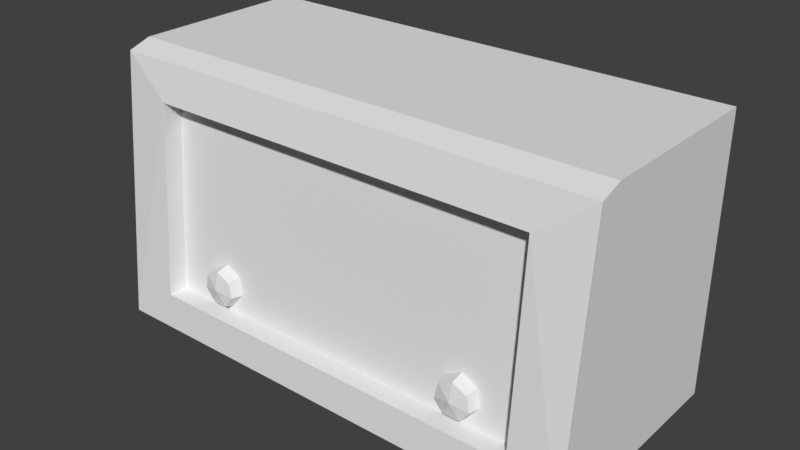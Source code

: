 # Source: Radio.blend  (saved by Blender 2.79.0; exported with 4.5.12 LTS)
import bpy
from mathutils import Matrix  # noqa: F401  (used for matrix-valued properties, if any)

bpy.ops.wm.read_factory_settings(use_empty=True)
scene = bpy.context.scene
scene.name = 'Scene'

# ---- collections
col_collection_1 = bpy.data.collections.new('Collection 1'); scene.collection.children.link(col_collection_1)

# ---- materials (node trees are filled in below, after node groups)
mat_material = bpy.data.materials.new('Material')
mat_material.alpha_threshold = 0.0
mat_material.roughness = 0.5
mat_material.line_color = (0.0, 0.0, 0.0, 1.0)

# ---- material node trees

# ---- world
world_world = bpy.data.worlds.new('World'); scene.world = world_world
world_world.color = (0.05088, 0.05088, 0.05088)
world_world.use_sun_shadow = False
world_world.sun_shadow_jitter_overblur = 0.0
world_world.cycles.sampling_method = 'MANUAL'

# ---- meshes
me_cube = bpy.data.meshes.new('Cube')
me_cube.from_pydata([(0.3093, 0.08815, 0.006421), (0.3093, -0.1954, 0.006421), (0.3345, 0.1003, 0.3859), (0.3345, -0.1717, 0.3759), (0.3345, 0.1003, 0.01754), (0.3345, -0.2062, 0.01754), (0.2661, -0.2024, 0.06528), (0.2661, -0.1757, 0.06528), (0.2661, -0.1817, 0.326), (0.3345, -0.1415, 0.3859), (0.3093, 0.08815, 0.01754), (0.3093, -0.1954, 0.01754), (0.2661, -0.155, 0.326), (0.1848, -0.1937, 0.09809), (0.2084, -0.1883, 0.0927), (0.2037, -0.1883, 0.1132), (0.1743, -0.1883, 0.07626), (0.1953, -0.1883, 0.07626), (0.1848, -0.1883, 0.1223), (0.1612, -0.1883, 0.0927), (0.1658, -0.1883, 0.1132), (0.1726, -0.1701, 0.07268), (0.2123, -0.1701, 0.09181), (0.2068, -0.1701, 0.1157), (0.197, -0.1701, 0.07268), (0.1848, -0.1701, 0.1263), (0.1573, -0.1701, 0.09181), (0.1627, -0.1701, 0.1157), (-0.3093, 0.08815, 0.006421), (-0.3093, -0.1954, 0.006421), (0.0, -0.1954, 0.006421), (-0.3345, 0.1003, 0.3859), (-0.3345, -0.1717, 0.3759), (-0.3345, 0.1003, 0.01754), (-0.3345, -0.2062, 0.01754), (-0.2661, -0.2024, 0.06528), (-0.2661, -0.1757, 0.06528), (-0.2661, -0.1817, 0.326), (-0.3345, -0.1415, 0.3859), (0.0, -0.1954, 0.006421), (-0.3093, 0.08815, 0.01754), (-0.3093, -0.1954, 0.01754), (-0.2661, -0.155, 0.326), (-0.1848, -0.1937, 0.09809), (-0.2084, -0.1883, 0.0927), (-0.2037, -0.1883, 0.1132), (-0.1743, -0.1883, 0.07626), (-0.1953, -0.1883, 0.07626), (-0.1848, -0.1883, 0.1223), (-0.1612, -0.1883, 0.0927), (-0.1658, -0.1883, 0.1132), (-0.1726, -0.1701, 0.07268), (-0.2123, -0.1701, 0.09181), (-0.2068, -0.1701, 0.1157), (-0.197, -0.1701, 0.07268), (-0.1848, -0.1701, 0.1263), (-0.1573, -0.1701, 0.09181), (-0.1627, -0.1701, 0.1157)], [(39, 30)], [(1, 0, 10, 11), (29, 39, 1, 11, 41), (37, 42, 12, 8), (36, 7, 12, 42), (5, 3, 8, 6), (6, 8, 12, 7), (5, 11, 10, 4), (2, 9, 3), (34, 5, 6, 35), (38, 32, 3, 9), (34, 41, 11, 5), (7, 36, 35, 6), (32, 37, 8, 3), (21, 16, 19, 26), (24, 17, 16, 21), (22, 14, 17, 24), (27, 20, 18, 25), (23, 15, 14, 22), (25, 18, 15, 23), (26, 19, 20, 27), (13, 14, 15), (13, 16, 17), (13, 17, 14), (13, 15, 18), (13, 19, 16), (13, 20, 19), (13, 18, 20), (4, 2, 3, 5), (29, 41, 40, 28), (34, 35, 37, 32), (35, 36, 42, 37), (34, 33, 40, 41), (31, 32, 38), (51, 56, 49, 46), (54, 51, 46, 47), (52, 54, 47, 44), (57, 55, 48, 50), (53, 52, 44, 45), (55, 53, 45, 48), (56, 57, 50, 49), (43, 45, 44), (43, 47, 46), (43, 44, 47), (43, 48, 45), (43, 46, 49), (43, 49, 50), (43, 50, 48), (33, 34, 32, 31), (31, 38, 9, 2)])
_uv = me_cube.uv_layers.new(name='UVMap')
_uv.uv.foreach_set('vector', [0.7729, 0.0001872, 0.9905, 0.0001874, 0.9905, 0.008722, 0.7729, 0.008722, 0.02507, 0.0001872, 0.2605, 0.004133, 0.4959, 0.008078, 0.4958, 0.01654, 0.02493, 0.008651, 0.05393, 0.5363, 0.03266, 0.5086, 0.4534, 0.5398, 0.4304, 0.5585, 0.4538, 0.5086, 0.8622, 0.5086, 0.8622, 0.7094, 0.4538, 0.7094, 0.5155, 0.02544, 0.5106, 0.3002, 0.459, 0.2605, 0.4626, 0.06111, 0.4016, 0.7542, 0.4304, 0.5585, 0.4534, 0.5398, 0.4267, 0.7756, 0.7646, 0.02801, 0.7729, 0.008722, 0.9905, 0.008722, 0.9998, 0.02801, 0.5286, 0.5082, 0.506, 0.3243, 0.5106, 0.3002, 0.004927, 0.01688, 0.5155, 0.02544, 0.4626, 0.06111, 0.05657, 0.0543, 0.0001879, 0.3172, 0.0005681, 0.2917, 0.5106, 0.3002, 0.506, 0.3243, 0.004927, 0.01688, 0.02493, 0.008651, 0.4958, 0.01654, 0.5155, 0.02544, 0.4267, 0.7756, 0.0001872, 0.7756, 0.03536, 0.7485, 0.4016, 0.7542, 0.0005681, 0.2917, 0.05346, 0.2538, 0.459, 0.2605, 0.5106, 0.3002, 0.5381, 0.3929, 0.5479, 0.4019, 0.5426, 0.4136, 0.529, 0.4107, 0.5535, 0.3812, 0.5612, 0.3937, 0.5479, 0.4019, 0.5381, 0.3929, 0.5599, 0.4702, 0.5458, 0.4738, 0.5358, 0.4613, 0.5492, 0.4509, 0.5313, 0.4321, 0.5454, 0.4265, 0.5576, 0.4378, 0.5453, 0.4506, 0.5599, 0.4905, 0.5469, 0.487, 0.5458, 0.4738, 0.5599, 0.4702, 0.5517, 0.5079, 0.5391, 0.5005, 0.5469, 0.487, 0.5599, 0.4905, 0.529, 0.4107, 0.5426, 0.4136, 0.5454, 0.4265, 0.5313, 0.4321, 0.529, 0.4818, 0.5458, 0.4738, 0.5469, 0.487, 0.5612, 0.4155, 0.5479, 0.4019, 0.5612, 0.3937, 0.529, 0.4818, 0.5358, 0.4613, 0.5458, 0.4738, 0.529, 0.4818, 0.5469, 0.487, 0.5391, 0.5005, 0.5612, 0.4155, 0.5426, 0.4136, 0.5479, 0.4019, 0.5612, 0.4155, 0.5454, 0.4265, 0.5426, 0.4136, 0.5612, 0.4155, 0.5576, 0.4378, 0.5454, 0.4265, 0.9998, 0.02801, 0.9998, 0.3107, 0.791, 0.303, 0.7646, 0.02801, 0.7559, 0.0001876, 0.7559, 0.008722, 0.5383, 0.008722, 0.5383, 0.0001872, 0.004927, 0.01688, 0.05657, 0.0543, 0.05346, 0.2538, 0.0005681, 0.2917, 0.03536, 0.7485, 0.0001872, 0.7756, 0.03266, 0.5086, 0.05393, 0.5363, 0.7642, 0.02801, 0.529, 0.02801, 0.5383, 0.008722, 0.7559, 0.008722, 0.529, 0.3107, 0.7377, 0.303, 0.7146, 0.3107, 0.5554, 0.325, 0.5615, 0.3442, 0.5476, 0.3448, 0.5443, 0.3324, 0.542, 0.3111, 0.5554, 0.325, 0.5443, 0.3324, 0.5324, 0.3222, 0.5603, 0.4702, 0.571, 0.4509, 0.5843, 0.4613, 0.5744, 0.4738, 0.5559, 0.3648, 0.539, 0.3809, 0.529, 0.3663, 0.5428, 0.3571, 0.5603, 0.4905, 0.5603, 0.4702, 0.5744, 0.4738, 0.5733, 0.487, 0.5685, 0.5079, 0.5603, 0.4905, 0.5733, 0.487, 0.5811, 0.5005, 0.5615, 0.3442, 0.5559, 0.3648, 0.5428, 0.3571, 0.5476, 0.3448, 0.5912, 0.4818, 0.5733, 0.487, 0.5744, 0.4738, 0.529, 0.3437, 0.5324, 0.3222, 0.5443, 0.3324, 0.5912, 0.4818, 0.5744, 0.4738, 0.5843, 0.4613, 0.5912, 0.4818, 0.5811, 0.5005, 0.5733, 0.487, 0.529, 0.3437, 0.5443, 0.3324, 0.5476, 0.3448, 0.529, 0.3437, 0.5476, 0.3448, 0.5428, 0.3571, 0.529, 0.3437, 0.5428, 0.3571, 0.529, 0.3663, 0.529, 0.02801, 0.7642, 0.02801, 0.7377, 0.303, 0.529, 0.3107, 0.0001872, 0.5082, 0.0001879, 0.3172, 0.506, 0.3243, 0.5286, 0.5082])
_uv.active_render = True
_uv = me_cube.uv_layers.new(name='UVMap.001')
_uv.uv.foreach_set('vector', [0.9052, 0.374, 0.9052, 0.126, 0.876, 0.126, 0.876, 0.374, 0.501, 0.8115, 0.501, 0.7969, 0.501, 0.7823, 0.999, 0.7823, 0.999, 0.8115, 0.7802, 0.126, 0.751, 0.126, 0.751, 0.624, 0.7802, 0.624, 0.001001, 0.999, 0.499, 0.999, 0.499, 0.751, 0.001001, 0.751, 0.749, 0.624, 0.749, 0.126, 0.626, 0.126, 0.626, 0.624, 0.501, 0.9052, 0.749, 0.9052, 0.749, 0.876, 0.501, 0.876, 0.874, 0.126, 0.8448, 0.126, 0.8448, 0.374, 0.874, 0.374, 0.502, 0.9365, 0.749, 0.9365, 0.749, 0.9083, 0.501, 0.749, 0.999, 0.749, 0.999, 0.626, 0.501, 0.626, 0.8115, 0.126, 0.7823, 0.126, 0.7823, 0.624, 0.8115, 0.624, 0.999, 0.7802, 0.999, 0.751, 0.501, 0.751, 0.501, 0.7802, 0.8427, 0.624, 0.8427, 0.126, 0.8135, 0.126, 0.8135, 0.624, 0.999, 0.124, 0.999, 0.001001, 0.501, 0.001001, 0.501, 0.124, 0.9052, 0.5635, 0.876, 0.5635, 0.876, 0.5927, 0.9052, 0.5927, 0.9365, 0.5323, 0.9073, 0.5323, 0.9073, 0.5615, 0.9365, 0.5615, 0.9052, 0.5323, 0.876, 0.5323, 0.876, 0.5615, 0.9052, 0.5615, 0.9365, 0.501, 0.9073, 0.501, 0.9073, 0.5302, 0.9365, 0.5302, 0.9052, 0.501, 0.876, 0.501, 0.876, 0.5302, 0.9052, 0.5302, 0.9365, 0.4698, 0.9073, 0.4698, 0.9073, 0.499, 0.9365, 0.499, 0.9052, 0.4698, 0.876, 0.4698, 0.876, 0.499, 0.9052, 0.499, 0.7802, 0.8145, 0.7802, 0.8427, 0.752, 0.8427, 0.8115, 0.8145, 0.7833, 0.8427, 0.8115, 0.8427, 0.7802, 0.8458, 0.752, 0.874, 0.7802, 0.874, 0.8115, 0.8458, 0.8115, 0.874, 0.7833, 0.874, 0.8427, 0.8145, 0.8145, 0.8427, 0.8427, 0.8427, 0.874, 0.8145, 0.874, 0.8427, 0.8458, 0.8427, 0.8427, 0.8458, 0.8427, 0.874, 0.8145, 0.874, 0.249, 0.499, 0.249, 0.001001, 0.001001, 0.001001, 0.001001, 0.499, 0.749, 0.8427, 0.749, 0.8135, 0.501, 0.8135, 0.501, 0.8427, 0.624, 0.126, 0.501, 0.126, 0.501, 0.624, 0.624, 0.624, 0.749, 0.874, 0.749, 0.8448, 0.501, 0.8448, 0.501, 0.874, 0.874, 0.624, 0.874, 0.376, 0.8448, 0.376, 0.8448, 0.624, 0.748, 0.9073, 0.501, 0.9355, 0.501, 0.9073, 0.9365, 0.4385, 0.9073, 0.4385, 0.9073, 0.4677, 0.9365, 0.4677, 0.9052, 0.4385, 0.876, 0.4385, 0.876, 0.4677, 0.9052, 0.4677, 0.9365, 0.4073, 0.9073, 0.4073, 0.9073, 0.4365, 0.9365, 0.4365, 0.9052, 0.4073, 0.876, 0.4073, 0.876, 0.4365, 0.9052, 0.4365, 0.9365, 0.376, 0.9073, 0.376, 0.9073, 0.4052, 0.9365, 0.4052, 0.9052, 0.376, 0.876, 0.376, 0.876, 0.4052, 0.9052, 0.4052, 0.874, 0.8448, 0.8448, 0.8448, 0.8448, 0.874, 0.874, 0.874, 0.751, 0.8417, 0.7792, 0.8135, 0.751, 0.8135, 0.7823, 0.8417, 0.7823, 0.8135, 0.8105, 0.8135, 0.751, 0.873, 0.751, 0.8448, 0.7792, 0.8448, 0.7823, 0.873, 0.8105, 0.8448, 0.7823, 0.8448, 0.8135, 0.8417, 0.8135, 0.8135, 0.8417, 0.8135, 0.8448, 0.8417, 0.873, 0.8135, 0.8448, 0.8135, 0.8135, 0.873, 0.8417, 0.8448, 0.8135, 0.8448, 0.499, 0.749, 0.499, 0.501, 0.001001, 0.501, 0.001001, 0.749, 0.499, 0.001001, 0.251, 0.001001, 0.251, 0.499, 0.499, 0.499])
me_cube.materials.append(mat_material)
me_cube.use_remesh_preserve_volume = False
me_cube.use_remesh_preserve_attributes = False
me_cube.use_mirror_vertex_groups = False
me_cube.update()

# ---- objects
ob_cube = bpy.data.objects.new('Cube', me_cube)

# ---- transforms, parenting, visibility, modifiers, constraints
ob_cube.location = (0.0, 0.0, 0.0)
ob_cube.lock_rotations_4d = False
ob_cube.empty_display_type = 'ARROWS'
ob_cube.lineart.crease_threshold = 0.0

# ---- collection membership
col_collection_1.objects.link(ob_cube)

# ---- scene / render settings (as saved in the file)
scene.frame_start = 1; scene.frame_end = 250; scene.frame_set(1)
scene.render.engine = 'CYCLES'
scene.render.resolution_percentage = 50
scene.render.dither_intensity = 0.0
scene.render.use_border = True
scene.cycles.use_denoising = False
scene.cycles.samples = 128
scene.cycles.sampling_pattern = 'TABULATED_SOBOL'
scene.cycles.use_adaptive_sampling = False
scene.cycles.use_light_tree = False
scene.cycles.blur_glossy = 0.0
scene.cycles.sample_clamp_indirect = 0.0
scene.view_settings.view_transform = 'Standard'
bpy.context.view_layer.update()

# ---- added for rendering (the .blend has no active camera and no usable light): camera, sun
cam_auto = bpy.data.cameras.new('AutoCamera')
cam_auto.lens = 50.0
cam_auto.sensor_width = 36.0
cam_auto.clip_end = 1000.0
ob_auto_camera = bpy.data.objects.new('AutoCamera', cam_auto)
scene.collection.objects.link(ob_auto_camera)
ob_auto_camera.location = (0.766047, -0.972177, 0.809019)
ob_auto_camera.rotation_euler = (1.09748, -7.21219e-08, 0.694738)
scene.camera = ob_auto_camera
light_auto_sun = bpy.data.lights.new('AutoSun', 'SUN')
light_auto_sun.energy = 3.0
light_auto_sun.angle = 0.0523599
ob_auto_sun = bpy.data.objects.new('AutoSun', light_auto_sun)
scene.collection.objects.link(ob_auto_sun)
ob_auto_sun.rotation_euler = (0.872665, 0.174533, 0.523599)
bpy.context.view_layer.update()
